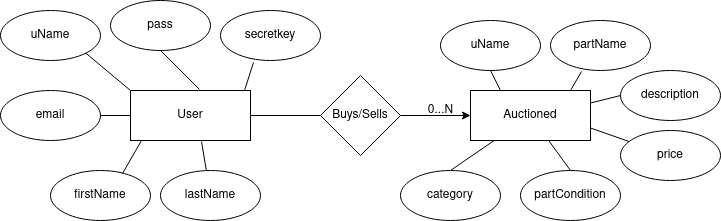

The diagram above was exported from draw.io. Its source (the exported page's mxGraphModel, read from the mxfile embedded in the PNG):
<mxGraphModel dx="1422" dy="831" grid="1" gridSize="10" guides="1" tooltips="1" connect="1" arrows="1" fold="1" page="1" pageScale="1" pageWidth="850" pageHeight="1100" math="0" shadow="0">
  <root>
    <mxCell id="0" />
    <mxCell id="1" parent="0" />
    <mxCell id="i_Yd0HPoBUerk-WASfoG-35" style="edgeStyle=orthogonalEdgeStyle;rounded=0;orthogonalLoop=1;jettySize=auto;html=1;entryX=0;entryY=0.5;entryDx=0;entryDy=0;" edge="1" parent="1" source="i_Yd0HPoBUerk-WASfoG-15" target="i_Yd0HPoBUerk-WASfoG-18">
      <mxGeometry relative="1" as="geometry" />
    </mxCell>
    <mxCell id="i_Yd0HPoBUerk-WASfoG-15" value="Buys/Sells" style="rhombus;whiteSpace=wrap;html=1;" vertex="1" parent="1">
      <mxGeometry x="390" y="365" width="80" height="80" as="geometry" />
    </mxCell>
    <mxCell id="i_Yd0HPoBUerk-WASfoG-20" value="" style="group" vertex="1" connectable="0" parent="1">
      <mxGeometry x="70" y="310" width="260" height="200" as="geometry" />
    </mxCell>
    <mxCell id="i_Yd0HPoBUerk-WASfoG-1" value="User" style="rounded=0;whiteSpace=wrap;html=1;" vertex="1" parent="i_Yd0HPoBUerk-WASfoG-20">
      <mxGeometry x="130" y="70" width="120" height="50" as="geometry" />
    </mxCell>
    <mxCell id="i_Yd0HPoBUerk-WASfoG-4" value="uName" style="ellipse;whiteSpace=wrap;html=1;" vertex="1" parent="i_Yd0HPoBUerk-WASfoG-20">
      <mxGeometry y="-10" width="100" height="50" as="geometry" />
    </mxCell>
    <mxCell id="i_Yd0HPoBUerk-WASfoG-7" value="email" style="ellipse;whiteSpace=wrap;html=1;" vertex="1" parent="i_Yd0HPoBUerk-WASfoG-20">
      <mxGeometry y="70" width="100" height="50" as="geometry" />
    </mxCell>
    <mxCell id="i_Yd0HPoBUerk-WASfoG-8" value="firstName" style="ellipse;whiteSpace=wrap;html=1;" vertex="1" parent="i_Yd0HPoBUerk-WASfoG-20">
      <mxGeometry x="50" y="150" width="100" height="50" as="geometry" />
    </mxCell>
    <mxCell id="i_Yd0HPoBUerk-WASfoG-9" value="lastName" style="ellipse;whiteSpace=wrap;html=1;" vertex="1" parent="i_Yd0HPoBUerk-WASfoG-20">
      <mxGeometry x="160" y="150" width="100" height="50" as="geometry" />
    </mxCell>
    <mxCell id="i_Yd0HPoBUerk-WASfoG-11" value="" style="endArrow=none;html=1;exitX=0;exitY=0;exitDx=0;exitDy=0;entryX=1;entryY=1;entryDx=0;entryDy=0;" edge="1" parent="i_Yd0HPoBUerk-WASfoG-20" source="i_Yd0HPoBUerk-WASfoG-1" target="i_Yd0HPoBUerk-WASfoG-4">
      <mxGeometry width="50" height="50" relative="1" as="geometry">
        <mxPoint x="130" y="60" as="sourcePoint" />
        <mxPoint x="131" y="41" as="targetPoint" />
      </mxGeometry>
    </mxCell>
    <mxCell id="i_Yd0HPoBUerk-WASfoG-12" value="" style="endArrow=none;html=1;exitX=1;exitY=0.5;exitDx=0;exitDy=0;entryX=0;entryY=0.5;entryDx=0;entryDy=0;" edge="1" parent="i_Yd0HPoBUerk-WASfoG-20" source="i_Yd0HPoBUerk-WASfoG-7" target="i_Yd0HPoBUerk-WASfoG-1">
      <mxGeometry width="50" height="50" relative="1" as="geometry">
        <mxPoint x="130" y="90" as="sourcePoint" />
        <mxPoint x="131" y="71" as="targetPoint" />
      </mxGeometry>
    </mxCell>
    <mxCell id="i_Yd0HPoBUerk-WASfoG-13" value="" style="endArrow=none;html=1;exitX=0.72;exitY=0.06;exitDx=0;exitDy=0;exitPerimeter=0;" edge="1" parent="i_Yd0HPoBUerk-WASfoG-20" source="i_Yd0HPoBUerk-WASfoG-8">
      <mxGeometry width="50" height="50" relative="1" as="geometry">
        <mxPoint x="140" y="130" as="sourcePoint" />
        <mxPoint x="141" y="120" as="targetPoint" />
      </mxGeometry>
    </mxCell>
    <mxCell id="i_Yd0HPoBUerk-WASfoG-14" value="" style="endArrow=none;html=1;entryX=0.5;entryY=1;entryDx=0;entryDy=0;" edge="1" parent="i_Yd0HPoBUerk-WASfoG-20" source="i_Yd0HPoBUerk-WASfoG-9">
      <mxGeometry width="50" height="50" relative="1" as="geometry">
        <mxPoint x="200" y="140" as="sourcePoint" />
        <mxPoint x="201" y="121" as="targetPoint" />
      </mxGeometry>
    </mxCell>
    <mxCell id="i_Yd0HPoBUerk-WASfoG-34" value="" style="group" vertex="1" connectable="0" parent="1">
      <mxGeometry x="510" y="310" width="280" height="200" as="geometry" />
    </mxCell>
    <mxCell id="i_Yd0HPoBUerk-WASfoG-18" value="Auctioned" style="rounded=0;whiteSpace=wrap;html=1;" vertex="1" parent="i_Yd0HPoBUerk-WASfoG-34">
      <mxGeometry x="30" y="70" width="120" height="50" as="geometry" />
    </mxCell>
    <mxCell id="i_Yd0HPoBUerk-WASfoG-21" value="uName" style="ellipse;whiteSpace=wrap;html=1;" vertex="1" parent="i_Yd0HPoBUerk-WASfoG-34">
      <mxGeometry width="100" height="50" as="geometry" />
    </mxCell>
    <mxCell id="i_Yd0HPoBUerk-WASfoG-22" value="partName" style="ellipse;whiteSpace=wrap;html=1;" vertex="1" parent="i_Yd0HPoBUerk-WASfoG-34">
      <mxGeometry x="110" width="100" height="50" as="geometry" />
    </mxCell>
    <mxCell id="i_Yd0HPoBUerk-WASfoG-23" value="description" style="ellipse;whiteSpace=wrap;html=1;" vertex="1" parent="i_Yd0HPoBUerk-WASfoG-34">
      <mxGeometry x="180" y="50" width="100" height="50" as="geometry" />
    </mxCell>
    <mxCell id="i_Yd0HPoBUerk-WASfoG-24" value="price" style="ellipse;whiteSpace=wrap;html=1;" vertex="1" parent="i_Yd0HPoBUerk-WASfoG-34">
      <mxGeometry x="180" y="110" width="100" height="50" as="geometry" />
    </mxCell>
    <mxCell id="i_Yd0HPoBUerk-WASfoG-25" value="partCondition" style="ellipse;whiteSpace=wrap;html=1;" vertex="1" parent="i_Yd0HPoBUerk-WASfoG-34">
      <mxGeometry x="80" y="150" width="100" height="50" as="geometry" />
    </mxCell>
    <mxCell id="i_Yd0HPoBUerk-WASfoG-28" value="" style="endArrow=none;html=1;entryX=0.25;entryY=0;entryDx=0;entryDy=0;exitX=0.5;exitY=1;exitDx=0;exitDy=0;" edge="1" parent="i_Yd0HPoBUerk-WASfoG-34" source="i_Yd0HPoBUerk-WASfoG-21" target="i_Yd0HPoBUerk-WASfoG-18">
      <mxGeometry width="50" height="50" relative="1" as="geometry">
        <mxPoint x="-50" y="110" as="sourcePoint" />
        <mxPoint y="60" as="targetPoint" />
      </mxGeometry>
    </mxCell>
    <mxCell id="i_Yd0HPoBUerk-WASfoG-29" value="" style="endArrow=none;html=1;entryX=0.25;entryY=0;entryDx=0;entryDy=0;exitX=0.31;exitY=1.02;exitDx=0;exitDy=0;exitPerimeter=0;" edge="1" parent="i_Yd0HPoBUerk-WASfoG-34" source="i_Yd0HPoBUerk-WASfoG-22">
      <mxGeometry width="50" height="50" relative="1" as="geometry">
        <mxPoint x="120" y="50" as="sourcePoint" />
        <mxPoint x="130" y="70" as="targetPoint" />
      </mxGeometry>
    </mxCell>
    <mxCell id="i_Yd0HPoBUerk-WASfoG-30" value="" style="endArrow=none;html=1;entryX=0;entryY=0.5;entryDx=0;entryDy=0;exitX=1;exitY=0.25;exitDx=0;exitDy=0;" edge="1" parent="i_Yd0HPoBUerk-WASfoG-34" source="i_Yd0HPoBUerk-WASfoG-18" target="i_Yd0HPoBUerk-WASfoG-23">
      <mxGeometry width="50" height="50" relative="1" as="geometry">
        <mxPoint x="160" y="80" as="sourcePoint" />
        <mxPoint x="170" y="100" as="targetPoint" />
      </mxGeometry>
    </mxCell>
    <mxCell id="i_Yd0HPoBUerk-WASfoG-31" value="" style="endArrow=none;html=1;exitX=1;exitY=0.75;exitDx=0;exitDy=0;" edge="1" parent="i_Yd0HPoBUerk-WASfoG-34" source="i_Yd0HPoBUerk-WASfoG-18" target="i_Yd0HPoBUerk-WASfoG-24">
      <mxGeometry width="50" height="50" relative="1" as="geometry">
        <mxPoint x="160" y="120" as="sourcePoint" />
        <mxPoint x="170" y="140" as="targetPoint" />
      </mxGeometry>
    </mxCell>
    <mxCell id="i_Yd0HPoBUerk-WASfoG-32" value="" style="endArrow=none;html=1;entryX=0.5;entryY=0;entryDx=0;entryDy=0;" edge="1" parent="i_Yd0HPoBUerk-WASfoG-34" source="i_Yd0HPoBUerk-WASfoG-18" target="i_Yd0HPoBUerk-WASfoG-25">
      <mxGeometry width="50" height="50" relative="1" as="geometry">
        <mxPoint x="140" y="130" as="sourcePoint" />
        <mxPoint x="150" y="150" as="targetPoint" />
      </mxGeometry>
    </mxCell>
    <mxCell id="i_Yd0HPoBUerk-WASfoG-33" value="" style="endArrow=none;html=1;entryX=0.5;entryY=0;entryDx=0;entryDy=0;" edge="1" parent="i_Yd0HPoBUerk-WASfoG-34" source="i_Yd0HPoBUerk-WASfoG-18" target="i_Yd0HPoBUerk-WASfoG-26">
      <mxGeometry width="50" height="50" relative="1" as="geometry">
        <mxPoint x="40" y="130" as="sourcePoint" />
        <mxPoint x="50" y="150" as="targetPoint" />
      </mxGeometry>
    </mxCell>
    <mxCell id="i_Yd0HPoBUerk-WASfoG-26" value="category" style="ellipse;whiteSpace=wrap;html=1;" vertex="1" parent="i_Yd0HPoBUerk-WASfoG-34">
      <mxGeometry x="-40" y="150" width="100" height="50" as="geometry" />
    </mxCell>
    <mxCell id="i_Yd0HPoBUerk-WASfoG-37" value="0...N" style="text;html=1;align=center;verticalAlign=middle;resizable=0;points=[];autosize=1;" vertex="1" parent="i_Yd0HPoBUerk-WASfoG-34">
      <mxGeometry x="-20" y="80" width="40" height="20" as="geometry" />
    </mxCell>
    <mxCell id="i_Yd0HPoBUerk-WASfoG-38" value="" style="endArrow=none;html=1;exitX=0;exitY=0.5;exitDx=0;exitDy=0;entryX=1;entryY=0.5;entryDx=0;entryDy=0;" edge="1" parent="1" source="i_Yd0HPoBUerk-WASfoG-15" target="i_Yd0HPoBUerk-WASfoG-1">
      <mxGeometry width="50" height="50" relative="1" as="geometry">
        <mxPoint x="400" y="420" as="sourcePoint" />
        <mxPoint x="450" y="370" as="targetPoint" />
      </mxGeometry>
    </mxCell>
    <mxCell id="i_Yd0HPoBUerk-WASfoG-39" value="secretkey" style="ellipse;whiteSpace=wrap;html=1;" vertex="1" parent="1">
      <mxGeometry x="290" y="300" width="100" height="50" as="geometry" />
    </mxCell>
    <mxCell id="i_Yd0HPoBUerk-WASfoG-2" value="pass" style="ellipse;whiteSpace=wrap;html=1;" vertex="1" parent="1">
      <mxGeometry x="180" y="290" width="100" height="50" as="geometry" />
    </mxCell>
    <mxCell id="i_Yd0HPoBUerk-WASfoG-10" value="" style="endArrow=none;html=1;exitX=0.575;exitY=-0.02;exitDx=0;exitDy=0;exitPerimeter=0;entryX=0.5;entryY=1;entryDx=0;entryDy=0;" edge="1" parent="1" source="i_Yd0HPoBUerk-WASfoG-1" target="i_Yd0HPoBUerk-WASfoG-2">
      <mxGeometry width="50" height="50" relative="1" as="geometry">
        <mxPoint x="470" y="450" as="sourcePoint" />
        <mxPoint x="520" y="400" as="targetPoint" />
      </mxGeometry>
    </mxCell>
    <mxCell id="i_Yd0HPoBUerk-WASfoG-40" value="" style="endArrow=none;html=1;exitX=0.95;exitY=0;exitDx=0;exitDy=0;exitPerimeter=0;entryX=0.33;entryY=1.04;entryDx=0;entryDy=0;entryPerimeter=0;" edge="1" parent="1" source="i_Yd0HPoBUerk-WASfoG-1" target="i_Yd0HPoBUerk-WASfoG-39">
      <mxGeometry width="50" height="50" relative="1" as="geometry">
        <mxPoint x="300" y="360" as="sourcePoint" />
        <mxPoint x="261" y="321" as="targetPoint" />
      </mxGeometry>
    </mxCell>
  </root>
</mxGraphModel>